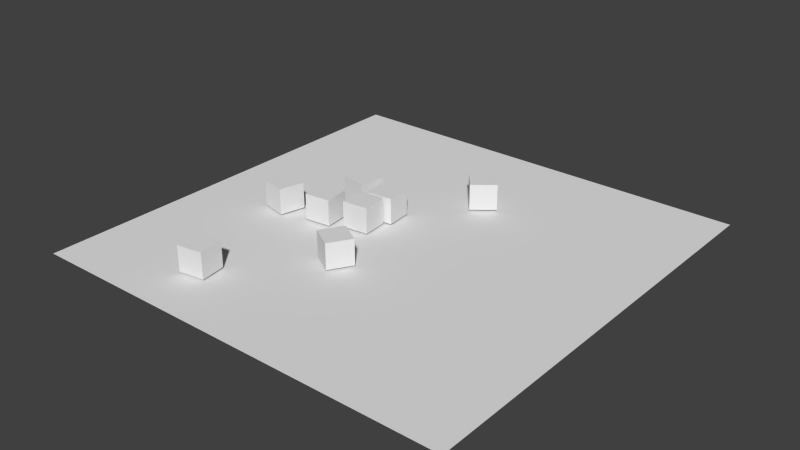 # Source: physics.blend  (saved by Blender 2.70.0; exported with 4.5.12 LTS)
import bpy
from mathutils import Matrix  # noqa: F401  (used for matrix-valued properties, if any)

bpy.ops.wm.read_factory_settings(use_empty=True)
scene = bpy.context.scene
scene.name = 'Scene'

# ---- collections
col_collection_1 = bpy.data.collections.new('Collection 1'); scene.collection.children.link(col_collection_1)

# ---- materials (node trees are filled in below, after node groups)
mat_material = bpy.data.materials.new('Material')
mat_material.alpha_threshold = 0.0
mat_material.use_transparent_shadow = False
mat_material.roughness = 0.5
mat_material.line_color = (0.0, 0.0, 0.0, 1.0)

# ---- material node trees

# ---- world
world_world = bpy.data.worlds.new('World'); scene.world = world_world
world_world.color = (0.05088, 0.05088, 0.05088)
world_world.use_sun_shadow = False
world_world.sun_shadow_jitter_overblur = 0.0
world_world.cycles.sampling_method = 'MANUAL'
world_world.cycles.sample_map_resolution = 256

# ---- meshes
me_plane = bpy.data.meshes.new('Plane')
me_plane.from_pydata([(-1.0, -1.0, 0.0), (1.0, -1.0, 0.0), (-1.0, 1.0, 0.0), (1.0, 1.0, 0.0)], [], [(0, 1, 3, 2)])
me_plane.use_remesh_preserve_volume = False
me_plane.use_remesh_preserve_attributes = False
me_plane.use_mirror_vertex_groups = False
me_plane.update()
me_mesh_007 = bpy.data.meshes.new('Mesh.007')
me_mesh_007.from_pydata([(-0.5047, 0.3995, -0.5046), (-0.5046, 0.3999, 0.4945), (-0.4548, 0.3999, 0.4945), (0.4945, 0.3998, -0.4544), (0.4945, 0.3998, -0.5046), (0.4944, -0.5996, -0.5048), (-0.5042, -0.5996, -0.5041), (0.4945, 0.3995, 0.4945), (-0.5041, -0.5996, 0.4945), (0.4945, -0.5996, 0.4945), (-0.5046, 0.3999, 0.4945), (-0.4548, 0.3999, 0.4945), (0.4945, 0.3995, 0.4945), (0.4945, 0.3998, -0.4544), (0.4944, -0.5996, -0.5048), (0.4945, 0.3998, -0.5046), (-0.5041, -0.5996, 0.4945), (-0.5042, -0.5996, -0.5041)], [], [(0, 1, 2, 3, 4), (0, 4, 5), (3, 2, 7), (6, 0, 5), (14, 9, 8, 17), (8, 9, 12, 11, 10), (16, 1, 0, 6), (12, 9, 14, 15, 13)])
_k = set([(1, 2), (1, 16), (2, 7), (3, 4), (3, 7), (4, 5), (5, 6), (6, 16), (8, 10), (8, 17), (10, 11), (11, 12), (12, 13), (13, 15), (14, 15), (14, 17)])
me_mesh_007.attributes.new('sharp_edge', 'BOOLEAN', 'EDGE').data.foreach_set('value', [ (min(e.vertices), max(e.vertices)) in _k for e in me_mesh_007.edges])
_uv = me_mesh_007.uv_layers.new(name='UVMap')
_uv.uv.foreach_set('vector', [0.7143, 0.4286, 0.8572, 0.4286, 0.8572, 0.4357, 0.7215, 0.5714, 0.7144, 0.5714, 0.1429, 0.2858, 0.2858, 0.2857, 0.2858, 0.4286, 0.7215, 0.5714, 0.8572, 0.4357, 0.8572, 0.5714, 0.143, 0.4286, 0.1429, 0.2858, 0.2858, 0.4286, 0.9999, 0.1429, 0.9999, 0.2857, 0.8572, 0.2857, 0.8572, 0.143, 0.4287, 0.1429, 0.5715, 0.1429, 0.5715, 0.2857, 0.4358, 0.2857, 0.4286, 0.2857, 0.1429, 0.2858, 0.1429, 0.4286, 4.094e-05, 0.4286, 0.0001029, 0.2858, 0.2858, 5.512e-05, 0.2858, 0.1429, 0.1429, 0.1429, 0.1429, 2.756e-06, 0.1501, 0.0])
me_mesh_007.materials.append(mat_material)
me_mesh_007.use_remesh_preserve_volume = False
me_mesh_007.use_remesh_preserve_attributes = False
me_mesh_007.use_mirror_vertex_groups = False
me_mesh_007.update()
me_mesh_006 = bpy.data.meshes.new('Mesh.006')
me_mesh_006.from_pydata([(-0.4995, -0.4996, -0.4996), (-0.4995, 0.4994, -0.4996), (0.4995, -0.4993, -0.4995), (0.4995, 0.4994, -0.4997), (-0.4998, -0.4996, 0.4996), (0.4995, -0.4993, 0.4996), (-0.4993, 0.4994, 0.4996), (0.4995, 0.4994, 0.4996), (0.4995, 0.4994, -0.4997), (0.4995, -0.4993, -0.4995), (-0.4993, 0.4994, 0.4996), (-0.4995, 0.4994, -0.4996), (-0.4998, -0.4996, 0.4996), (0.4995, -0.4993, 0.4996)], [], [(6, 1, 0, 4), (2, 0, 1, 3), (7, 10, 12, 5), (8, 7, 5, 9), (7, 8, 11, 10), (4, 0, 2, 13)])
_k = set([(1, 3), (1, 6), (2, 3), (2, 13), (4, 6), (4, 13), (5, 9), (5, 12), (8, 9), (8, 11), (10, 11), (10, 12)])
me_mesh_006.attributes.new('sharp_edge', 'BOOLEAN', 'EDGE').data.foreach_set('value', [ (min(e.vertices), max(e.vertices)) in _k for e in me_mesh_006.edges])
_uv = me_mesh_006.uv_layers.new(name='UVMap')
_uv.uv.foreach_set('vector', [4.446e-05, 0.7143, 4.443e-05, 0.5715, 0.1429, 0.5715, 0.1429, 0.7143, 0.4287, 0.8572, 0.4286, 0.7143, 0.5715, 0.7143, 0.5715, 0.8572, 0.2857, 0.5715, 0.2857, 0.7143, 0.1429, 0.7143, 0.143, 0.5715, 0.4286, 0.7143, 0.4286, 0.8572, 0.2858, 0.8572, 0.2858, 0.7144, 0.4286, 0.5715, 0.4286, 0.7143, 0.2858, 0.7143, 0.2858, 0.5715, 0.4286, 0.2857, 0.2858, 0.2857, 0.2858, 0.1429, 0.4286, 0.1429])
me_mesh_006.materials.append(mat_material)
me_mesh_006.use_remesh_preserve_volume = False
me_mesh_006.use_remesh_preserve_attributes = False
me_mesh_006.use_mirror_vertex_groups = False
me_mesh_006.update()
me_mesh_005 = bpy.data.meshes.new('Mesh.005')
me_mesh_005.from_pydata([(-0.4997, 0.4993, 0.4994), (-0.4996, 0.4992, -0.4995), (-0.4996, -0.4995, -0.4995), (-0.4995, -0.4995, 0.4992), (0.4996, 0.4999, -0.4995), (0.4996, -0.4995, 0.4999), (0.4996, 0.4995, 0.4996), (0.4996, -0.4995, -0.4995), (-0.4996, 0.4992, -0.4995), (-0.4996, -0.4995, -0.4995), (0.4996, 0.4999, -0.4995), (0.4996, 0.4995, 0.4996), (0.4996, -0.4995, 0.4999), (-0.4995, -0.4995, 0.4992)], [], [(6, 0, 3, 12), (0, 6, 4, 1), (10, 7, 2, 8), (5, 7, 10, 11), (7, 5, 13, 2), (3, 0, 1, 9)])
_k = set([(1, 4), (1, 9), (2, 8), (2, 13), (3, 9), (3, 12), (4, 6), (5, 11), (5, 13), (6, 12), (8, 10), (10, 11)])
me_mesh_005.attributes.new('sharp_edge', 'BOOLEAN', 'EDGE').data.foreach_set('value', [ (min(e.vertices), max(e.vertices)) in _k for e in me_mesh_005.edges])
_uv = me_mesh_005.uv_layers.new(name='UVMap')
_uv.uv.foreach_set('vector', [0.7144, 0.1429, 0.7144, 3.212e-06, 0.8572, 4.003e-05, 0.8572, 0.1429, 0.7143, 0.2858, 0.7143, 0.4286, 0.5715, 0.4286, 0.5715, 0.2858, 0.4286, 0.5715, 0.4286, 0.4286, 0.5715, 0.4286, 0.5715, 0.5714, 0.1429, 0.0, 0.1429, 0.1429, 0.0, 0.1429, 6.409e-05, 4.562e-05, 0.5715, 0.2857, 0.5715, 0.4286, 0.4286, 0.4285, 0.4286, 0.2857, 0.7143, 1.0, 0.5715, 1.0, 0.5715, 0.8572, 0.7143, 0.8572])
me_mesh_005.materials.append(mat_material)
me_mesh_005.use_remesh_preserve_volume = False
me_mesh_005.use_remesh_preserve_attributes = False
me_mesh_005.use_mirror_vertex_groups = False
me_mesh_005.update()
me_mesh_004 = bpy.data.meshes.new('Mesh.004')
me_mesh_004.from_pydata([(-0.4994, -0.4996, 0.4996), (0.4994, -0.4995, -0.4995), (0.4997, -0.4997, 0.4996), (-0.4994, -0.4994, -0.4995), (0.4993, 0.4995, -0.4996), (-0.4994, 0.4995, -0.4997), (0.4992, 0.4995, 0.4996), (-0.4994, 0.4995, 0.4996), (-0.4994, -0.4996, 0.4996), (0.4997, -0.4997, 0.4996), (0.4992, 0.4995, 0.4996), (0.4993, 0.4995, -0.4996), (-0.4994, 0.4995, -0.4997), (-0.4994, -0.4994, -0.4995)], [], [(6, 2, 1, 4), (1, 2, 0, 3), (10, 7, 8, 9), (5, 7, 10, 11), (8, 7, 5, 13), (12, 4, 1, 3)])
_k = set([(0, 2), (0, 3), (2, 6), (3, 12), (4, 6), (4, 12), (5, 11), (5, 13), (8, 9), (8, 13), (9, 10), (10, 11)])
me_mesh_004.attributes.new('sharp_edge', 'BOOLEAN', 'EDGE').data.foreach_set('value', [ (min(e.vertices), max(e.vertices)) in _k for e in me_mesh_004.edges])
_uv = me_mesh_004.uv_layers.new(name='UVMap')
_uv.uv.foreach_set('vector', [0.4286, 0.1429, 0.4286, 5.189e-06, 0.5715, 4.534e-05, 0.5715, 0.1429, 0.7143, 0.2858, 0.8572, 0.2858, 0.8572, 0.4286, 0.7143, 0.4286, 0.5716, 0.1429, 0.7143, 0.1429, 0.7143, 0.2857, 0.5715, 0.2857, 1.0, 0.2857, 1.0, 0.4286, 0.8572, 0.4286, 0.8572, 0.2858, 0.7144, 0.1429, 0.5715, 0.1429, 0.5715, 7.797e-06, 0.7143, 3.05e-05, 0.1429, 1.0, 5.776e-05, 1.0, 4.443e-05, 0.8572, 0.1429, 0.8572])
me_mesh_004.materials.append(mat_material)
me_mesh_004.use_remesh_preserve_volume = False
me_mesh_004.use_remesh_preserve_attributes = False
me_mesh_004.use_mirror_vertex_groups = False
me_mesh_004.update()
me_mesh_003 = bpy.data.meshes.new('Mesh.003')
me_mesh_003.from_pydata([(0.4995, -0.4992, 0.4998), (0.4992, 0.4994, 0.4996), (-0.4995, -0.4995, 0.4991), (-0.4995, 0.4994, 0.4995), (0.4997, 0.4994, -0.4995), (0.4998, -0.4995, -0.4995), (-0.4995, -0.4994, -0.4995), (-0.4995, 0.4994, -0.4995), (0.4992, 0.4994, 0.4996), (-0.4995, 0.4994, 0.4995), (-0.4995, -0.4995, 0.4991), (0.4997, 0.4994, -0.4995), (0.4998, -0.4995, -0.4995), (-0.4995, -0.4994, -0.4995)], [], [(2, 6, 5, 0), (2, 0, 1, 3), (13, 7, 4, 12), (9, 7, 13, 10), (4, 7, 9, 8), (0, 5, 11, 1)])
_k = set([(1, 3), (1, 11), (2, 3), (2, 6), (4, 8), (4, 12), (5, 6), (5, 11), (8, 9), (9, 10), (10, 13), (12, 13)])
me_mesh_003.attributes.new('sharp_edge', 'BOOLEAN', 'EDGE').data.foreach_set('value', [ (min(e.vertices), max(e.vertices)) in _k for e in me_mesh_003.edges])
_uv = me_mesh_003.uv_layers.new(name='UVMap')
_uv.uv.foreach_set('vector', [0.2857, 0.2857, 0.1429, 0.2857, 0.1429, 0.1429, 0.2858, 0.1429, 1.0, 0.5715, 1.0, 0.7143, 0.8572, 0.7143, 0.8572, 0.5715, 0.8571, 0.2857, 0.7143, 0.2857, 0.7143, 0.1429, 0.8572, 0.1429, 1.0, 0.8571, 1.0, 0.9999, 0.8572, 0.9999, 0.8571, 0.8572, 0.8572, 0.5715, 0.8572, 0.7143, 0.7143, 0.7143, 0.7143, 0.5715, 0.7144, 0.8572, 0.7143, 0.7143, 0.8571, 0.7143, 0.8571, 0.8571])
me_mesh_003.materials.append(mat_material)
me_mesh_003.use_remesh_preserve_volume = False
me_mesh_003.use_remesh_preserve_attributes = False
me_mesh_003.use_mirror_vertex_groups = False
me_mesh_003.update()
me_mesh_002 = bpy.data.meshes.new('Mesh.002')
me_mesh_002.from_pydata([(0.4998, -0.4996, -0.4994), (0.4994, 0.4995, -0.4994), (0.499, 0.4997, 0.4992), (0.4998, -0.4996, 0.4993), (-0.4995, 0.4996, -0.4994), (-0.4995, 0.4995, 0.4997), (-0.4995, -0.4996, 0.4996), (-0.4995, -0.4996, -0.4994), (0.4994, 0.4995, -0.4994), (-0.4995, 0.4996, -0.4994), (-0.4995, 0.4995, 0.4997), (-0.4995, -0.4996, 0.4996), (0.4998, -0.4996, -0.4994), (0.4998, -0.4996, 0.4993)], [], [(5, 6, 3, 2), (1, 2, 3, 0), (12, 7, 4, 8), (11, 7, 12, 13), (7, 11, 10, 4), (5, 2, 1, 9)])
_k = set([(0, 1), (0, 3), (1, 9), (3, 6), (4, 8), (4, 10), (5, 6), (5, 9), (8, 12), (10, 11), (11, 13), (12, 13)])
me_mesh_002.attributes.new('sharp_edge', 'BOOLEAN', 'EDGE').data.foreach_set('value', [ (min(e.vertices), max(e.vertices)) in _k for e in me_mesh_002.edges])
_uv = me_mesh_002.uv_layers.new(name='UVMap')
_uv.uv.foreach_set('vector', [0.4286, 0.1429, 0.2858, 0.1429, 0.2858, 1.242e-05, 0.4286, 0.0001314, 0.8572, 0.4286, 1.0, 0.4286, 1.0, 0.5714, 0.8572, 0.5714, 0.1429, 0.4286, 0.1429, 0.5715, 2.676e-05, 0.5715, 4.175e-05, 0.4287, 0.5715, 0.5715, 0.7143, 0.5715, 0.7143, 0.7143, 0.5715, 0.7143, 0.5715, 0.5715, 0.5715, 0.4286, 0.7143, 0.4286, 0.7143, 0.5715, 4.443e-05, 0.7143, 0.1428, 0.7144, 0.1429, 0.8572, 4.446e-05, 0.8572])
me_mesh_002.materials.append(mat_material)
me_mesh_002.use_remesh_preserve_volume = False
me_mesh_002.use_remesh_preserve_attributes = False
me_mesh_002.use_mirror_vertex_groups = False
me_mesh_002.update()
me_mesh_001 = bpy.data.meshes.new('Mesh.001')
me_mesh_001.from_pydata([(-0.3992, -0.5043, 0.5044), (0.5995, -0.5043, 0.5048), (-0.3998, 0.4943, 0.5042), (-0.3998, 0.4943, 0.4545), (-0.3999, -0.4542, -0.4944), (-0.3999, -0.5045, -0.4944), (0.5995, 0.4943, 0.5043), (-0.3993, 0.4943, -0.4944), (0.5995, -0.5043, -0.4944), (0.5995, 0.4943, -0.4944), (-0.3998, 0.4943, 0.5042), (-0.3998, 0.4943, 0.4545), (-0.3999, -0.4542, -0.4944), (-0.3999, -0.5045, -0.4944), (-0.3993, 0.4943, -0.4944), (0.5995, -0.5043, -0.4944), (0.5995, -0.5043, 0.5048), (0.5995, 0.4943, 0.5043)], [], [(5, 8, 1, 0), (0, 2, 3, 4, 5), (4, 3, 7), (9, 15, 13, 12, 14), (6, 9, 14, 11, 10), (9, 6, 16, 15), (17, 2, 0, 1)])
_k = set([(1, 8), (1, 17), (2, 3), (2, 17), (3, 7), (4, 5), (4, 7), (5, 8), (6, 10), (6, 16), (10, 11), (11, 14), (12, 13), (12, 14), (13, 15), (15, 16)])
me_mesh_001.attributes.new('sharp_edge', 'BOOLEAN', 'EDGE').data.foreach_set('value', [ (min(e.vertices), max(e.vertices)) in _k for e in me_mesh_001.edges])
_uv = me_mesh_001.uv_layers.new(name='UVMap')
_uv.uv.foreach_set('vector', [0.4286, 0.2857, 0.4286, 0.4286, 0.2858, 0.4286, 0.2858, 0.2858, 0.1429, 0.8572, 0.2857, 0.8572, 0.2857, 0.8643, 0.1501, 1.0, 0.1429, 1.0, 0.1501, 1.0, 0.2857, 0.8643, 0.2857, 1.0, 0.7143, 0.8572, 0.5716, 0.8572, 0.5715, 0.7143, 0.5787, 0.7143, 0.7143, 0.7144, 0.8572, 3.212e-06, 1.0, 3.212e-06, 1.0, 0.1428, 0.8643, 0.1429, 0.8572, 0.1428, 0.8571, 0.8572, 0.8571, 0.9999, 0.7144, 1.0, 0.7144, 0.8572, 0.5715, 0.8572, 0.5715, 1.0, 0.4287, 0.9999, 0.4287, 0.8572])
me_mesh_001.materials.append(mat_material)
me_mesh_001.use_remesh_preserve_volume = False
me_mesh_001.use_remesh_preserve_attributes = False
me_mesh_001.use_mirror_vertex_groups = False
me_mesh_001.update()
me_mesh = bpy.data.meshes.new('Mesh')
me_mesh.from_pydata([(0.4994, 0.4996, 0.4996), (0.5, 0.4996, -0.4997), (0.4992, -0.4995, 0.4996), (-0.4995, 0.4991, -0.4997), (-0.4995, 0.4997, 0.4996), (0.4993, -0.4995, -0.4993), (-0.4995, -0.4995, -0.4997), (-0.4995, -0.4995, 0.4996), (0.4994, 0.4996, 0.4996), (0.4992, -0.4995, 0.4996), (-0.4995, 0.4991, -0.4997), (-0.4995, 0.4997, 0.4996), (0.4993, -0.4995, -0.4993), (-0.4995, -0.4995, -0.4997)], [], [(5, 1, 0, 2), (1, 3, 4, 0), (11, 7, 9, 8), (9, 7, 6, 12), (6, 7, 11, 10), (1, 5, 13, 3)])
_k = set([(0, 2), (0, 4), (2, 5), (3, 4), (3, 13), (5, 13), (6, 10), (6, 12), (8, 9), (8, 11), (9, 12), (10, 11)])
me_mesh.attributes.new('sharp_edge', 'BOOLEAN', 'EDGE').data.foreach_set('value', [ (min(e.vertices), max(e.vertices)) in _k for e in me_mesh.edges])
_uv = me_mesh.uv_layers.new(name='UVMap')
_uv.uv.foreach_set('vector', [0.4286, 0.5715, 0.5715, 0.5715, 0.5715, 0.7143, 0.4286, 0.7143, 0.1429, 0.1429, 0.1429, 0.2858, 5.889e-06, 0.2857, 1.531e-05, 0.143, 0.8571, 0.8571, 0.8572, 0.7143, 1.0, 0.7143, 1.0, 0.8571, 0.1429, 0.7143, 0.2857, 0.7143, 0.2857, 0.8572, 0.1429, 0.8571, 0.1429, 0.5715, 0.1429, 0.4286, 0.2858, 0.4286, 0.2857, 0.5715, 0.2858, 0.4286, 0.4286, 0.4287, 0.4286, 0.5715, 0.2859, 0.5715])
me_mesh.materials.append(mat_material)
me_mesh.use_remesh_preserve_volume = False
me_mesh.use_remesh_preserve_attributes = False
me_mesh.use_mirror_vertex_groups = False
me_mesh.update()

# ---- objects
ob_plane = bpy.data.objects.new('Plane', me_plane)
ob_cube_cell_007 = bpy.data.objects.new('Cube_cell.007', me_mesh_007)
ob_cube_cell_006 = bpy.data.objects.new('Cube_cell.006', me_mesh_006)
ob_cube_cell_005 = bpy.data.objects.new('Cube_cell.005', me_mesh_005)
ob_cube_cell_004 = bpy.data.objects.new('Cube_cell.004', me_mesh_004)
ob_cube_cell_003 = bpy.data.objects.new('Cube_cell.003', me_mesh_003)
ob_cube_cell_002 = bpy.data.objects.new('Cube_cell.002', me_mesh_002)
ob_cube_cell_001 = bpy.data.objects.new('Cube_cell.001', me_mesh_001)
ob_cube_cell = bpy.data.objects.new('Cube_cell', me_mesh)

# ---- transforms, parenting, visibility, modifiers, constraints
ob_plane.location = (0.0, 0.0, 0.0)
ob_plane.scale = (8.329, 8.329, 8.329)
ob_plane.lineart.crease_threshold = 0.0
ob_cube_cell_007.location = (-0.5322, -2.682, 0.6793)
ob_cube_cell_007.rotation_euler = (-1.571, -3.142, 1.032)
ob_cube_cell_007.lineart.crease_threshold = 0.0
ob_cube_cell_006.location = (-3.53, -5.937, 0.5794)
ob_cube_cell_006.rotation_euler = (4.713, 0.0001477, 1.716)
ob_cube_cell_006.lineart.crease_threshold = 0.0
ob_cube_cell_005.location = (0.6582, 3.934, 0.5795)
ob_cube_cell_005.rotation_euler = (-4.4, -4.712, -11.58)
ob_cube_cell_005.lineart.crease_threshold = 0.0
ob_cube_cell_004.location = (-4.763, -0.819, 0.5794)
ob_cube_cell_004.rotation_euler = (1.273, -1.571, -1.505)
ob_cube_cell_004.lineart.crease_threshold = 0.0
ob_cube_cell_003.location = (-2.836, 1.338, 0.5795)
ob_cube_cell_003.rotation_euler = (14.69, -1.571, -13.29)
ob_cube_cell_003.lineart.crease_threshold = 0.0
ob_cube_cell_002.location = (-1.394, 0.9725, 0.5795)
ob_cube_cell_002.rotation_euler = (7.261, -1.571, -5.595)
ob_cube_cell_002.lineart.crease_threshold = 0.0
ob_cube_cell_001.location = (-3.017, -0.4331, 0.5844)
ob_cube_cell_001.rotation_euler = (0.0002384, -3.141, 1.678)
ob_cube_cell_001.lineart.crease_threshold = 0.0
ob_cube_cell.location = (-1.567, -0.1382, 0.5794)
ob_cube_cell.rotation_euler = (-2.284, -1.571, 3.952)
ob_cube_cell.lineart.crease_threshold = 0.0

# ---- collection membership
col_collection_1.objects.link(ob_plane)
col_collection_1.objects.link(ob_cube_cell_007)
col_collection_1.objects.link(ob_cube_cell_006)
col_collection_1.objects.link(ob_cube_cell_005)
col_collection_1.objects.link(ob_cube_cell_004)
col_collection_1.objects.link(ob_cube_cell_003)
col_collection_1.objects.link(ob_cube_cell_002)
col_collection_1.objects.link(ob_cube_cell_001)
col_collection_1.objects.link(ob_cube_cell)

# ---- scene / render settings (as saved in the file)
scene.frame_start = 1; scene.frame_end = 167; scene.frame_set(167)
scene.render.engine = 'BLENDER_EEVEE_NEXT'
scene.render.resolution_percentage = 50
scene.render.dither_intensity = 0.0
scene.cycles.use_denoising = False
scene.cycles.samples = 10
scene.cycles.sampling_pattern = 'TABULATED_SOBOL'
scene.cycles.light_sampling_threshold = 0.0
scene.cycles.use_adaptive_sampling = False
scene.cycles.use_light_tree = False
scene.cycles.blur_glossy = 0.0
scene.cycles.volume_bounces = 1
scene.cycles.pixel_filter_type = 'GAUSSIAN'
scene.cycles.sample_clamp_indirect = 0.0
scene.view_settings.view_transform = 'Standard'
bpy.context.view_layer.update()

# ---- added for rendering (the .blend has no active camera and no usable light): camera, sun
cam_auto = bpy.data.cameras.new('AutoCamera')
cam_auto.lens = 50.0
cam_auto.sensor_width = 36.0
cam_auto.clip_end = 1000.0
ob_auto_camera = bpy.data.objects.new('AutoCamera', cam_auto)
scene.collection.objects.link(ob_auto_camera)
ob_auto_camera.location = (21.8195, -26.1834, 17.9954)
ob_auto_camera.rotation_euler = (1.09748, -7.21219e-08, 0.694738)
scene.camera = ob_auto_camera
light_auto_sun = bpy.data.lights.new('AutoSun', 'SUN')
light_auto_sun.energy = 3.0
light_auto_sun.angle = 0.0523599
ob_auto_sun = bpy.data.objects.new('AutoSun', light_auto_sun)
scene.collection.objects.link(ob_auto_sun)
ob_auto_sun.rotation_euler = (0.872665, 0.174533, 0.523599)
bpy.context.view_layer.update()
